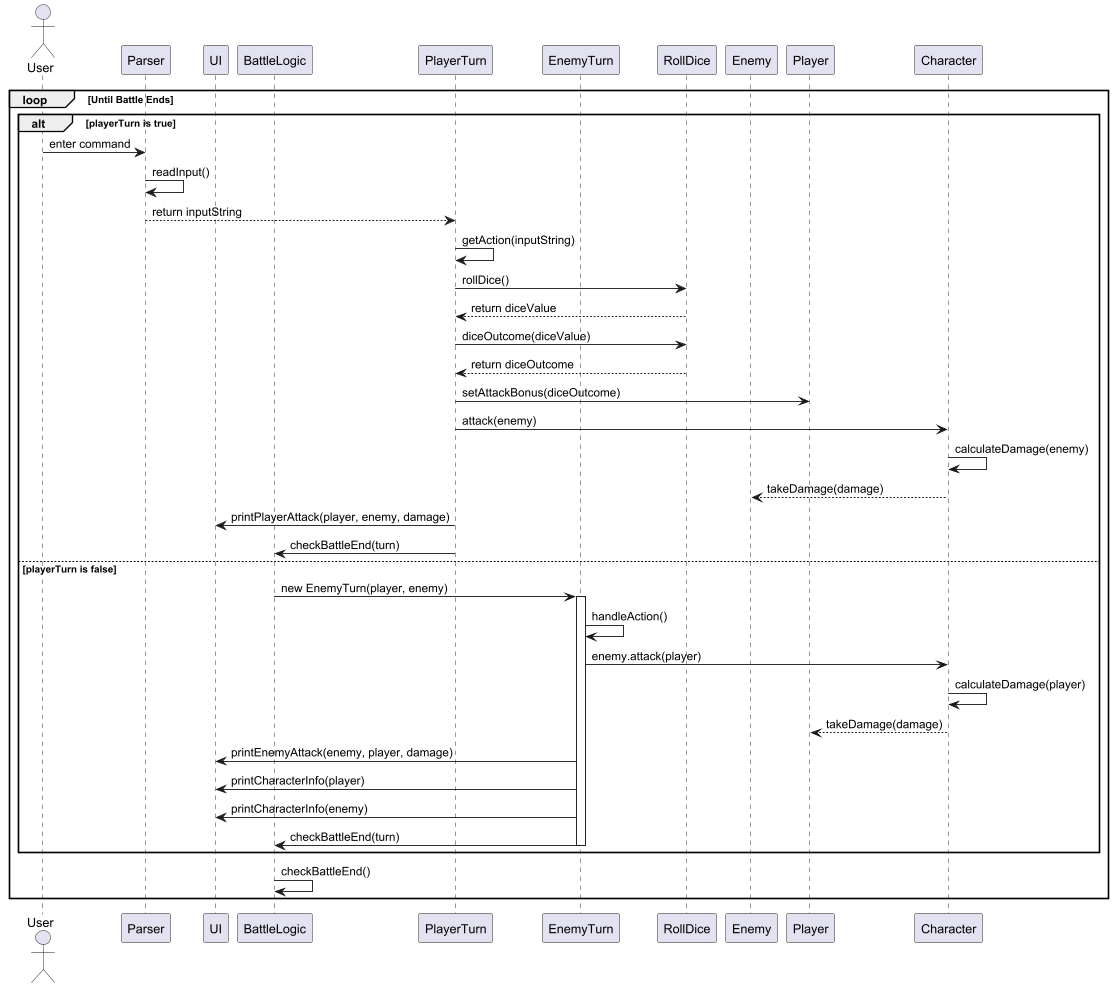

The diagram above was rendered by PlantUML. Its source (embedded in the PNG):
@startuml

actor User
participant "Parser" as Parser
participant "UI" as UI
participant "BattleLogic" as BattleLogic
participant "PlayerTurn" as PlayerTurn
participant "EnemyTurn" as EnemyTurn
participant "RollDice" as RollDice
participant "Enemy" as Enemy
participant "Player" as Player
participant "Character" as Character



loop Until Battle Ends

    alt playerTurn is true

        User -> Parser: enter command
        Parser -> Parser: readInput()
        Parser --> PlayerTurn: return inputString
        PlayerTurn -> PlayerTurn: getAction(inputString)


        PlayerTurn -> RollDice: rollDice()
        RollDice --> PlayerTurn: return diceValue
        PlayerTurn -> RollDice: diceOutcome(diceValue)
        RollDice --> PlayerTurn: return diceOutcome

        PlayerTurn -> Player: setAttackBonus(diceOutcome)
        PlayerTurn -> Character: attack(enemy)
        Character -> Character: calculateDamage(enemy)
        Character --> Enemy: takeDamage(damage)
        PlayerTurn -> UI: printPlayerAttack(player, enemy, damage)
        PlayerTurn -> BattleLogic: checkBattleEnd(turn)
        deactivate PlayerTurn

    else playerTurn is false
        BattleLogic -> EnemyTurn: new EnemyTurn(player, enemy)
        activate EnemyTurn

        EnemyTurn -> EnemyTurn: handleAction()
        EnemyTurn -> Character: enemy.attack(player)
        Character -> Character: calculateDamage(player)
        Character --> Player: takeDamage(damage)

        EnemyTurn -> UI: printEnemyAttack(enemy, player, damage)

        EnemyTurn -> UI: printCharacterInfo(player)
        EnemyTurn -> UI: printCharacterInfo(enemy)
        EnemyTurn -> BattleLogic: checkBattleEnd(turn)
        deactivate EnemyTurn
    end

    BattleLogic -> BattleLogic: checkBattleEnd()
end
deactivate BattleLogic

@enduml